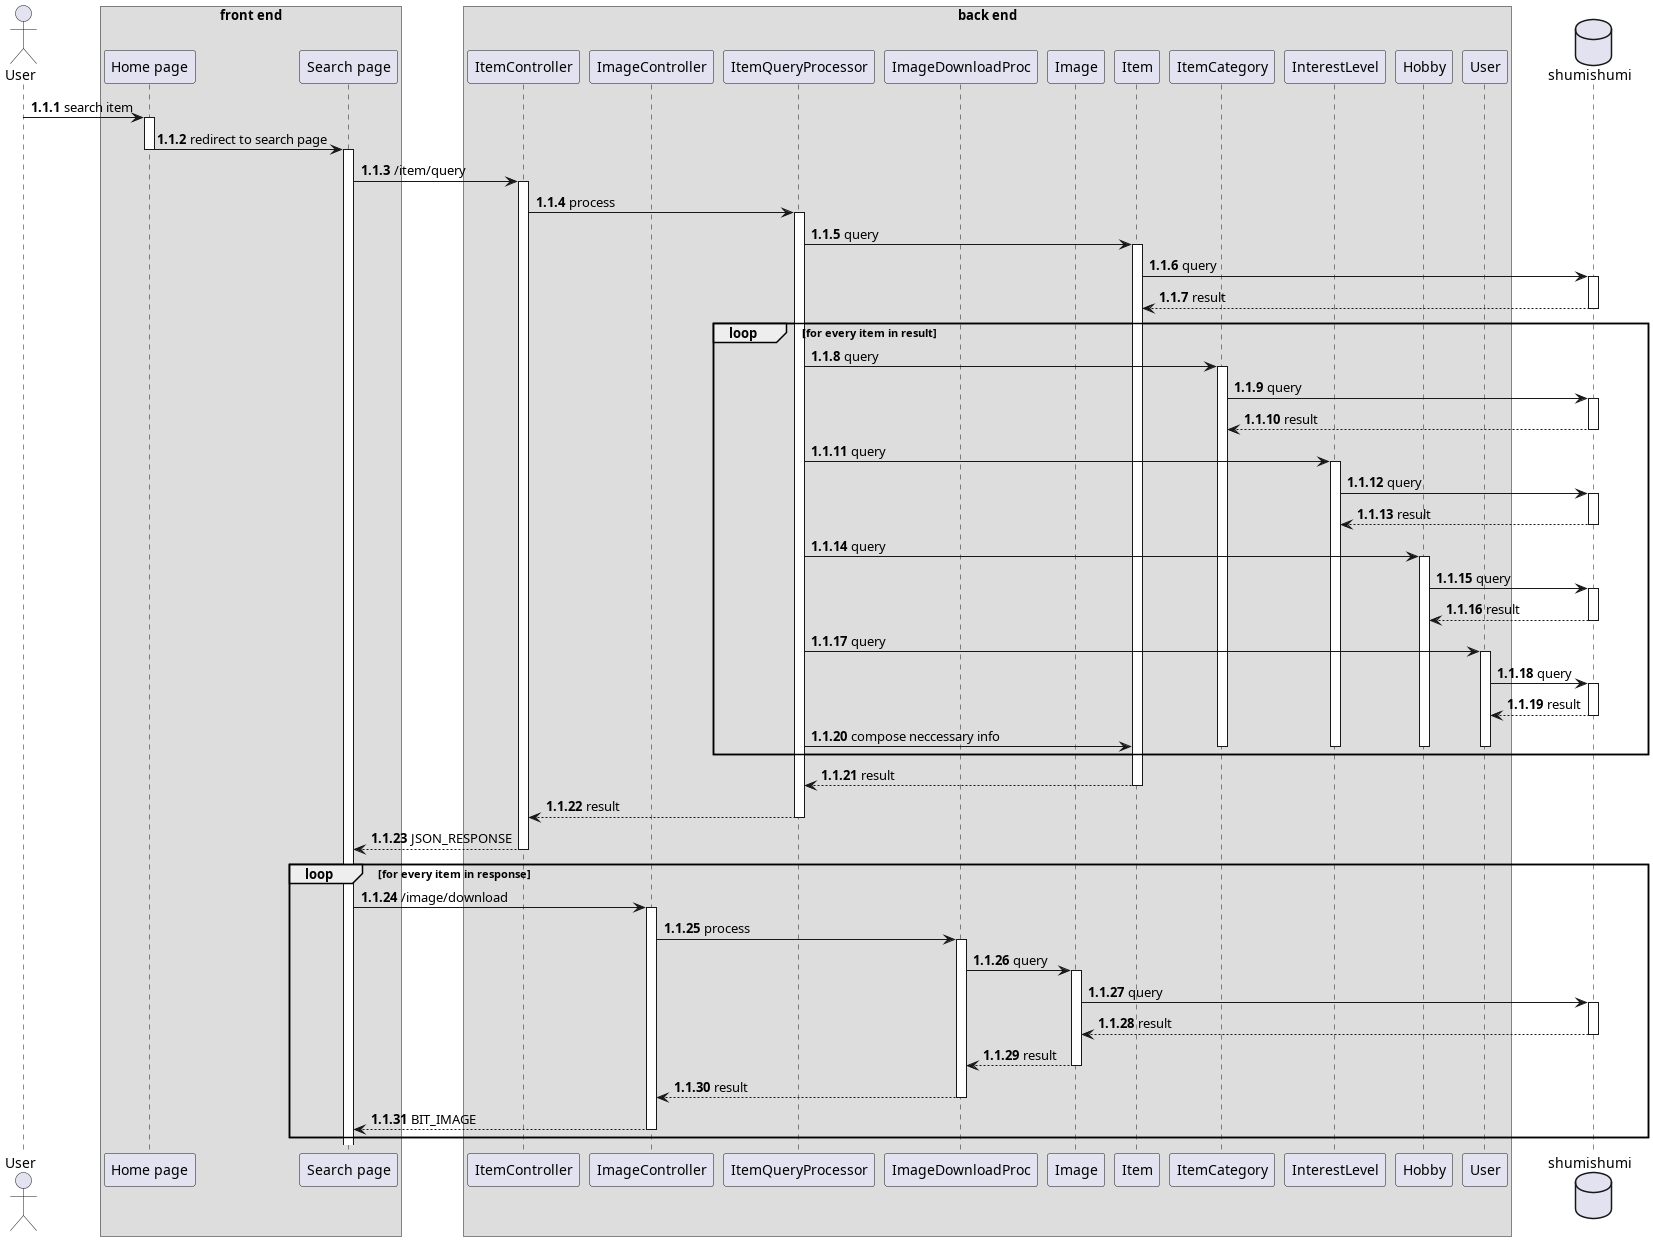

The diagram above was rendered by PlantUML. Its source (embedded in the PNG):
@startuml search item
autonumber 1.1.1

actor User as u

box "front end"
participant "Home page" as home
participant "Search page" as search
end box

box "back end"
participant ItemController as ic
participant ImageController as imc

participant ItemQueryProcessor as queryproc
participant ImageDownloadProc as downproc

participant Image as img
participant Item as im
participant ItemCategory as icm
participant InterestLevel as ilm
participant Hobby as hm
participant User as um
end box

database shumishumi as db

u -> home++ : search item
home -> search --++ : redirect to search page

search -> ic++ : /item/query
ic -> queryproc++: process

queryproc -> im++ : query
im -> db++ : query
return result
loop for every item in result
queryproc -> icm++ : query
icm -> db++: query
return result

queryproc -> ilm++ : query
ilm -> db++: query
return result

queryproc -> hm++ : query
hm -> db++: query
return result
queryproc -> um++ : query
um -> db++: query
return result

queryproc -> im : compose neccessary info
deactivate um
deactivate icm
deactivate ilm
deactivate hm
end

return result
return result
return JSON_RESPONSE

loop for every item in response
    search -> imc++ : /image/download
    imc -> downproc++ : process
    downproc -> img++ : query
    img -> db++ : query
    return result
    return result
    return result
    return BIT_IMAGE
end

@enduml